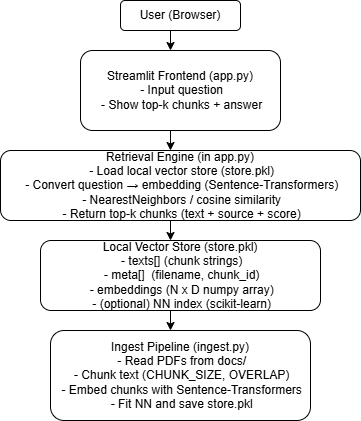

The diagram above was exported from draw.io. Its source (the exported page's mxGraphModel, read from the mxfile embedded in the PNG):
<mxGraphModel dx="786" dy="417" grid="1" gridSize="10" guides="1" tooltips="1" connect="1" arrows="1" fold="1" page="1" pageScale="1" pageWidth="850" pageHeight="1100" background="#ffffff" math="0" shadow="0">
  <root>
    <mxCell id="0" />
    <mxCell id="1" parent="0" />
    <mxCell id="d6Vsr4EX4QfVoGnNSB1W-6" parent="1" style="rounded=1;whiteSpace=wrap;html=1;" value="User (Browser)" vertex="1">
      <mxGeometry height="30" width="120" x="510" y="340" as="geometry" />
    </mxCell>
    <UserObject label="Streamlit Frontend (app.py)&#10; - Input question&#10; - Show top-k chunks + answer" link="Streamlit Frontend (app.py)&#10; - Input question&#10; - Show top-k chunks + answer" id="d6Vsr4EX4QfVoGnNSB1W-10">
      <mxCell parent="1" style="rounded=1;whiteSpace=wrap;html=1;" vertex="1">
        <mxGeometry height="80" width="200" x="470" y="390" as="geometry" />
      </mxCell>
    </UserObject>
    <mxCell id="d6Vsr4EX4QfVoGnNSB1W-14" edge="1" parent="1" style="endArrow=classic;html=1;rounded=0;" value="">
      <mxGeometry height="50" relative="1" width="50" as="geometry">
        <mxPoint x="560" y="370" as="sourcePoint" />
        <mxPoint x="560" y="390" as="targetPoint" />
      </mxGeometry>
    </mxCell>
    <mxCell id="d6Vsr4EX4QfVoGnNSB1W-16" edge="1" parent="1" style="endArrow=classic;html=1;rounded=0;" value="">
      <mxGeometry height="50" relative="1" width="50" as="geometry">
        <mxPoint x="560" y="470" as="sourcePoint" />
        <mxPoint x="560" y="490" as="targetPoint" />
      </mxGeometry>
    </mxCell>
    <UserObject label="Retrieval Engine (in app.py)&#10; - Load local vector store (store.pkl)&#10; - Convert question → embedding (Sentence-Transformers)&#10; - NearestNeighbors / cosine similarity&#10; - Return top-k chunks (text + source + score)" link="Retrieval Engine (in app.py)&#10; - Load local vector store (store.pkl)&#10; - Convert question → embedding (Sentence-Transformers)&#10; - NearestNeighbors / cosine similarity&#10; - Return top-k chunks (text + source + score)" id="d6Vsr4EX4QfVoGnNSB1W-13">
      <mxCell parent="1" style="rounded=1;whiteSpace=wrap;html=1;" vertex="1">
        <mxGeometry height="70" width="360" x="390" y="490" as="geometry" />
      </mxCell>
    </UserObject>
    <UserObject label="Local Vector Store (store.pkl)&#10; - texts[] (chunk strings)&#10; - meta[]  (filename, chunk_id)&#10; - embeddings (N x D numpy array)&#10; - (optional) NN index (scikit-learn)" link="Local Vector Store (store.pkl)&#10; - texts[] (chunk strings)&#10; - meta[]  (filename, chunk_id)&#10; - embeddings (N x D numpy array)&#10; - (optional) NN index (scikit-learn)" id="d6Vsr4EX4QfVoGnNSB1W-18">
      <mxCell parent="1" style="rounded=1;whiteSpace=wrap;html=1;" vertex="1">
        <mxGeometry height="70" width="280" x="430" y="580" as="geometry" />
      </mxCell>
    </UserObject>
    <mxCell id="d6Vsr4EX4QfVoGnNSB1W-19" edge="1" parent="1" style="endArrow=classic;html=1;rounded=0;" value="">
      <mxGeometry height="50" relative="1" width="50" as="geometry">
        <mxPoint x="560" y="560" as="sourcePoint" />
        <mxPoint x="560" y="580" as="targetPoint" />
      </mxGeometry>
    </mxCell>
    <mxCell id="d6Vsr4EX4QfVoGnNSB1W-20" edge="1" parent="1" style="endArrow=classic;html=1;rounded=0;" value="">
      <mxGeometry height="50" relative="1" width="50" as="geometry">
        <mxPoint x="560" y="650" as="sourcePoint" />
        <mxPoint x="560" y="670" as="targetPoint" />
      </mxGeometry>
    </mxCell>
    <UserObject label="Ingest Pipeline (ingest.py)&#10; - Read PDFs from docs/&#10; - Chunk text (CHUNK_SIZE, OVERLAP)&#10; - Embed chunks with Sentence-Transformers&#10; - Fit NN and save store.pkl" link="Ingest Pipeline (ingest.py)&#10; - Read PDFs from docs/&#10; - Chunk text (CHUNK_SIZE, OVERLAP)&#10; - Embed chunks with Sentence-Transformers&#10; - Fit NN and save store.pkl" id="d6Vsr4EX4QfVoGnNSB1W-22">
      <mxCell parent="1" style="rounded=1;whiteSpace=wrap;html=1;" vertex="1">
        <mxGeometry height="90" width="260" x="440" y="670" as="geometry" />
      </mxCell>
    </UserObject>
  </root>
</mxGraphModel>